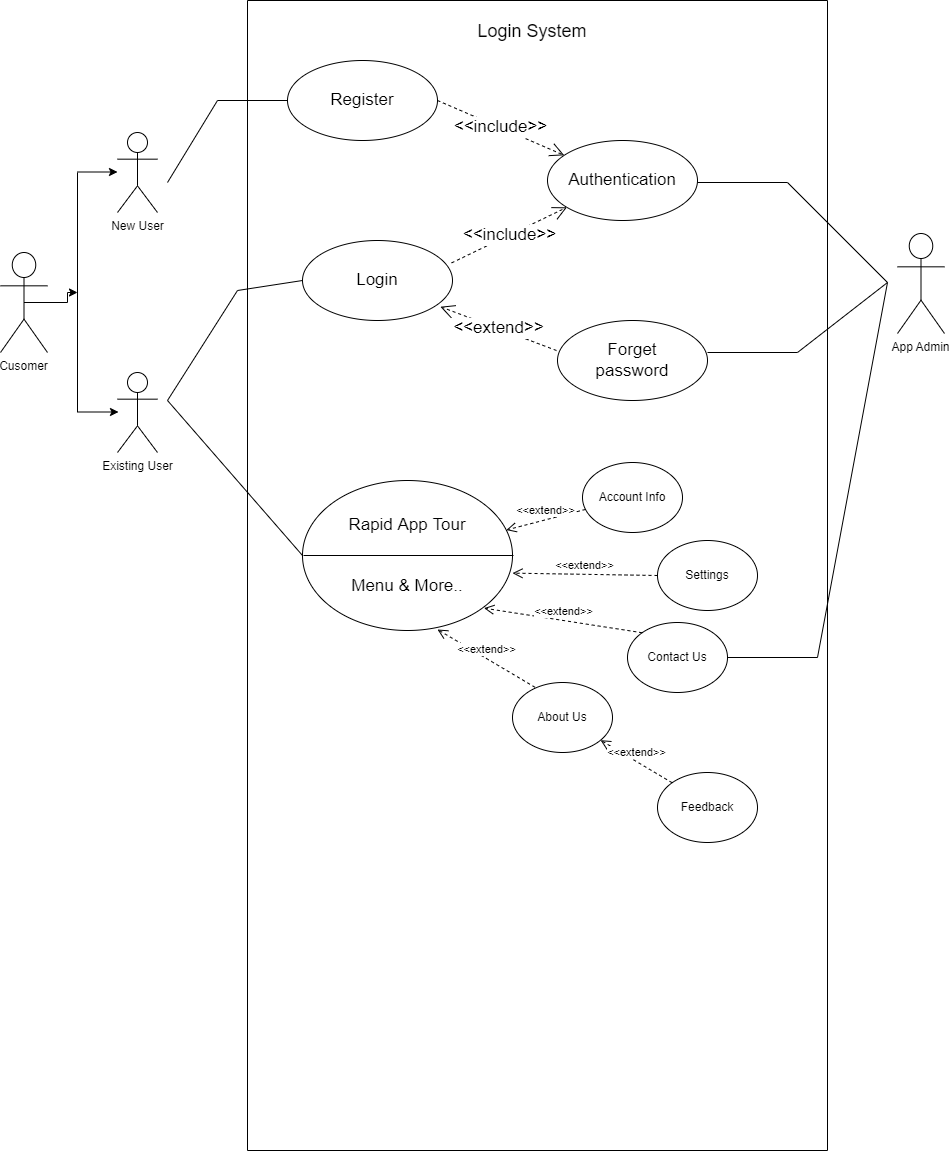

The diagram above was exported from draw.io. Its source (the exported page's mxGraphModel, read from the mxfile embedded in the PNG):
<mxGraphModel dx="677" dy="1432" grid="1" gridSize="10" guides="1" tooltips="1" connect="1" arrows="1" fold="1" page="1" pageScale="1" pageWidth="850" pageHeight="1100" math="0" shadow="0">
  <root>
    <mxCell id="0" />
    <mxCell id="1" parent="0" />
    <mxCell id="NtRGN47YQRYzibgpyGAU-9" style="edgeStyle=orthogonalEdgeStyle;rounded=0;orthogonalLoop=1;jettySize=auto;html=1;exitX=0.5;exitY=0.5;exitDx=0;exitDy=0;exitPerimeter=0;" parent="1" source="NtRGN47YQRYzibgpyGAU-1" edge="1">
      <mxGeometry relative="1" as="geometry">
        <mxPoint x="80" y="280" as="targetPoint" />
      </mxGeometry>
    </mxCell>
    <mxCell id="NtRGN47YQRYzibgpyGAU-1" value="Cusomer" style="shape=umlActor;verticalLabelPosition=bottom;verticalAlign=top;outlineConnect=0;" parent="1" vertex="1">
      <mxGeometry x="3" y="240" width="47" height="100" as="geometry" />
    </mxCell>
    <mxCell id="NtRGN47YQRYzibgpyGAU-2" value="New User" style="shape=umlActor;verticalLabelPosition=bottom;verticalAlign=top;html=1;outlineConnect=0;" parent="1" vertex="1">
      <mxGeometry x="120" y="120" width="40" height="80" as="geometry" />
    </mxCell>
    <mxCell id="NtRGN47YQRYzibgpyGAU-3" value="Existing User" style="shape=umlActor;verticalLabelPosition=bottom;verticalAlign=top;html=1;outlineConnect=0;" parent="1" vertex="1">
      <mxGeometry x="120" y="360" width="40" height="80" as="geometry" />
    </mxCell>
    <mxCell id="NtRGN47YQRYzibgpyGAU-6" value="" style="endArrow=none;html=1;rounded=0;" parent="1" edge="1">
      <mxGeometry width="50" height="50" relative="1" as="geometry">
        <mxPoint x="80" y="400" as="sourcePoint" />
        <mxPoint x="80" y="160" as="targetPoint" />
      </mxGeometry>
    </mxCell>
    <mxCell id="NtRGN47YQRYzibgpyGAU-10" value="" style="endArrow=classic;html=1;rounded=0;" parent="1" edge="1">
      <mxGeometry width="50" height="50" relative="1" as="geometry">
        <mxPoint x="80" y="159.5" as="sourcePoint" />
        <mxPoint x="120" y="159.5" as="targetPoint" />
      </mxGeometry>
    </mxCell>
    <mxCell id="NtRGN47YQRYzibgpyGAU-13" value="" style="endArrow=classic;html=1;rounded=0;" parent="1" edge="1">
      <mxGeometry width="50" height="50" relative="1" as="geometry">
        <mxPoint x="81" y="399.5" as="sourcePoint" />
        <mxPoint x="121" y="399.5" as="targetPoint" />
      </mxGeometry>
    </mxCell>
    <mxCell id="NtRGN47YQRYzibgpyGAU-15" value="" style="swimlane;whiteSpace=wrap;html=1;align=center;startSize=0;" parent="1" vertex="1">
      <mxGeometry x="250" y="-12" width="580" height="1150" as="geometry" />
    </mxCell>
    <mxCell id="NtRGN47YQRYzibgpyGAU-16" value="Register" style="ellipse;whiteSpace=wrap;html=1;fontSize=17;" parent="NtRGN47YQRYzibgpyGAU-15" vertex="1">
      <mxGeometry x="40" y="60" width="150" height="80" as="geometry" />
    </mxCell>
    <mxCell id="NtRGN47YQRYzibgpyGAU-17" value="Login" style="ellipse;whiteSpace=wrap;html=1;fontSize=17;" parent="NtRGN47YQRYzibgpyGAU-15" vertex="1">
      <mxGeometry x="55" y="240" width="150" height="80" as="geometry" />
    </mxCell>
    <mxCell id="NtRGN47YQRYzibgpyGAU-18" value="Authentication" style="ellipse;whiteSpace=wrap;html=1;fontSize=17;" parent="NtRGN47YQRYzibgpyGAU-15" vertex="1">
      <mxGeometry x="300" y="140" width="150" height="80" as="geometry" />
    </mxCell>
    <mxCell id="NtRGN47YQRYzibgpyGAU-22" value="Forget&lt;br&gt;password" style="ellipse;whiteSpace=wrap;html=1;fontSize=17;" parent="NtRGN47YQRYzibgpyGAU-15" vertex="1">
      <mxGeometry x="310" y="320" width="150" height="80" as="geometry" />
    </mxCell>
    <mxCell id="NtRGN47YQRYzibgpyGAU-23" value="&amp;lt;&amp;lt;include&amp;gt;&amp;gt;" style="endArrow=open;endSize=12;dashed=1;html=1;rounded=0;fontSize=17;exitX=0.994;exitY=0.28;exitDx=0;exitDy=0;exitPerimeter=0;" parent="NtRGN47YQRYzibgpyGAU-15" source="NtRGN47YQRYzibgpyGAU-17" target="NtRGN47YQRYzibgpyGAU-18" edge="1">
      <mxGeometry width="160" relative="1" as="geometry">
        <mxPoint x="190" y="270" as="sourcePoint" />
        <mxPoint x="350" y="270" as="targetPoint" />
      </mxGeometry>
    </mxCell>
    <mxCell id="NtRGN47YQRYzibgpyGAU-24" value="&amp;lt;&amp;lt;include&amp;gt;&amp;gt;" style="endArrow=open;endSize=12;dashed=1;html=1;rounded=0;fontSize=17;exitX=1;exitY=0.5;exitDx=0;exitDy=0;" parent="NtRGN47YQRYzibgpyGAU-15" source="NtRGN47YQRYzibgpyGAU-16" target="NtRGN47YQRYzibgpyGAU-18" edge="1">
      <mxGeometry width="160" relative="1" as="geometry">
        <mxPoint x="200" y="90" as="sourcePoint" />
        <mxPoint x="305.22989690721886" y="40.00412371133922" as="targetPoint" />
      </mxGeometry>
    </mxCell>
    <mxCell id="NtRGN47YQRYzibgpyGAU-25" value="&amp;lt;&amp;lt;extend&amp;gt;&amp;gt;" style="endArrow=open;endSize=12;dashed=1;html=1;rounded=0;fontSize=17;entryX=0.926;entryY=0.828;entryDx=0;entryDy=0;entryPerimeter=0;" parent="NtRGN47YQRYzibgpyGAU-15" edge="1">
      <mxGeometry width="160" relative="1" as="geometry">
        <mxPoint x="309" y="350" as="sourcePoint" />
        <mxPoint x="192.9000000000001" y="306.24" as="targetPoint" />
      </mxGeometry>
    </mxCell>
    <mxCell id="NtRGN47YQRYzibgpyGAU-31" value="" style="endArrow=none;html=1;rounded=0;fontSize=17;" parent="NtRGN47YQRYzibgpyGAU-15" edge="1">
      <mxGeometry width="50" height="50" relative="1" as="geometry">
        <mxPoint x="-80" y="182" as="sourcePoint" />
        <mxPoint x="40" y="100" as="targetPoint" />
        <Array as="points">
          <mxPoint x="-30" y="100" />
        </Array>
      </mxGeometry>
    </mxCell>
    <mxCell id="NtRGN47YQRYzibgpyGAU-42" value="" style="endArrow=none;html=1;rounded=0;fontSize=17;exitX=0;exitY=0.5;exitDx=0;exitDy=0;" parent="NtRGN47YQRYzibgpyGAU-15" edge="1" source="NtRGN47YQRYzibgpyGAU-44">
      <mxGeometry width="50" height="50" relative="1" as="geometry">
        <mxPoint x="60" y="550" as="sourcePoint" />
        <mxPoint x="55" y="280" as="targetPoint" />
        <Array as="points">
          <mxPoint x="-80" y="400" />
          <mxPoint x="-10" y="290" />
        </Array>
      </mxGeometry>
    </mxCell>
    <mxCell id="NtRGN47YQRYzibgpyGAU-44" value="Rapid App Tour&lt;br&gt;&lt;br&gt;&lt;br&gt;Menu &amp;amp; More.." style="ellipse;whiteSpace=wrap;html=1;fontSize=17;container=1;" parent="NtRGN47YQRYzibgpyGAU-15" vertex="1">
      <mxGeometry x="55" y="480" width="210" height="150" as="geometry" />
    </mxCell>
    <mxCell id="AkzXM_KAlC4blV6uqlfE-1" value="" style="endArrow=none;html=1;rounded=0;exitX=0;exitY=0.5;exitDx=0;exitDy=0;entryX=1;entryY=0.5;entryDx=0;entryDy=0;" edge="1" parent="NtRGN47YQRYzibgpyGAU-15">
      <mxGeometry width="50" height="50" relative="1" as="geometry">
        <mxPoint x="55.99999999999909" y="555" as="sourcePoint" />
        <mxPoint x="266.0000000000009" y="555" as="targetPoint" />
      </mxGeometry>
    </mxCell>
    <mxCell id="AkzXM_KAlC4blV6uqlfE-2" value="&amp;lt;&amp;lt;extend&amp;gt;&amp;gt;" style="html=1;verticalAlign=bottom;endArrow=open;dashed=1;endSize=8;rounded=0;" edge="1" parent="NtRGN47YQRYzibgpyGAU-15" source="AkzXM_KAlC4blV6uqlfE-3" target="NtRGN47YQRYzibgpyGAU-44">
      <mxGeometry relative="1" as="geometry">
        <mxPoint x="330" y="590" as="sourcePoint" />
        <mxPoint x="280" y="574.47" as="targetPoint" />
      </mxGeometry>
    </mxCell>
    <mxCell id="AkzXM_KAlC4blV6uqlfE-3" value="Account Info" style="ellipse;whiteSpace=wrap;html=1;" vertex="1" parent="NtRGN47YQRYzibgpyGAU-15">
      <mxGeometry x="335" y="462" width="100" height="70" as="geometry" />
    </mxCell>
    <mxCell id="AkzXM_KAlC4blV6uqlfE-4" value="Settings" style="ellipse;whiteSpace=wrap;html=1;" vertex="1" parent="NtRGN47YQRYzibgpyGAU-15">
      <mxGeometry x="410" y="540" width="100" height="70" as="geometry" />
    </mxCell>
    <mxCell id="AkzXM_KAlC4blV6uqlfE-5" value="Contact Us" style="ellipse;whiteSpace=wrap;html=1;" vertex="1" parent="NtRGN47YQRYzibgpyGAU-15">
      <mxGeometry x="380" y="622" width="100" height="70" as="geometry" />
    </mxCell>
    <mxCell id="AkzXM_KAlC4blV6uqlfE-6" value="About Us" style="ellipse;whiteSpace=wrap;html=1;" vertex="1" parent="NtRGN47YQRYzibgpyGAU-15">
      <mxGeometry x="265" y="682" width="100" height="70" as="geometry" />
    </mxCell>
    <mxCell id="AkzXM_KAlC4blV6uqlfE-7" value="&amp;lt;&amp;lt;extend&amp;gt;&amp;gt;" style="html=1;verticalAlign=bottom;endArrow=open;dashed=1;endSize=8;rounded=0;exitX=0;exitY=0.5;exitDx=0;exitDy=0;" edge="1" parent="NtRGN47YQRYzibgpyGAU-15" source="AkzXM_KAlC4blV6uqlfE-4">
      <mxGeometry relative="1" as="geometry">
        <mxPoint x="344.20778953063154" y="551.9993807905968" as="sourcePoint" />
        <mxPoint x="264.99581210759106" y="572.6422550895892" as="targetPoint" />
      </mxGeometry>
    </mxCell>
    <mxCell id="AkzXM_KAlC4blV6uqlfE-8" value="&amp;lt;&amp;lt;extend&amp;gt;&amp;gt;" style="html=1;verticalAlign=bottom;endArrow=open;dashed=1;endSize=8;rounded=0;exitX=0;exitY=0;exitDx=0;exitDy=0;" edge="1" parent="NtRGN47YQRYzibgpyGAU-15" source="AkzXM_KAlC4blV6uqlfE-5">
      <mxGeometry relative="1" as="geometry">
        <mxPoint x="381.5" y="610" as="sourcePoint" />
        <mxPoint x="236.49581210759106" y="607.6422550895891" as="targetPoint" />
      </mxGeometry>
    </mxCell>
    <mxCell id="AkzXM_KAlC4blV6uqlfE-9" value="&amp;lt;&amp;lt;extend&amp;gt;&amp;gt;" style="html=1;verticalAlign=bottom;endArrow=open;dashed=1;endSize=8;rounded=0;exitX=0.226;exitY=0.069;exitDx=0;exitDy=0;exitPerimeter=0;" edge="1" parent="NtRGN47YQRYzibgpyGAU-15" source="AkzXM_KAlC4blV6uqlfE-6">
      <mxGeometry relative="1" as="geometry">
        <mxPoint x="378.1983515678189" y="673.5737362071922" as="sourcePoint" />
        <mxPoint x="189.99581210759106" y="629.0022550895891" as="targetPoint" />
      </mxGeometry>
    </mxCell>
    <mxCell id="AkzXM_KAlC4blV6uqlfE-12" value="Feedback" style="ellipse;whiteSpace=wrap;html=1;" vertex="1" parent="NtRGN47YQRYzibgpyGAU-15">
      <mxGeometry x="410" y="772" width="100" height="70" as="geometry" />
    </mxCell>
    <mxCell id="AkzXM_KAlC4blV6uqlfE-34" value="&amp;lt;&amp;lt;extend&amp;gt;&amp;gt;" style="html=1;verticalAlign=bottom;endArrow=open;dashed=1;endSize=8;rounded=0;exitX=0;exitY=0;exitDx=0;exitDy=0;" edge="1" parent="NtRGN47YQRYzibgpyGAU-15" source="AkzXM_KAlC4blV6uqlfE-12" target="AkzXM_KAlC4blV6uqlfE-6">
      <mxGeometry relative="1" as="geometry">
        <mxPoint x="441" y="774" as="sourcePoint" />
        <mxPoint x="358.99581210759106" y="728.0022550895892" as="targetPoint" />
      </mxGeometry>
    </mxCell>
    <mxCell id="AkzXM_KAlC4blV6uqlfE-36" value="" style="endArrow=none;html=1;rounded=0;" edge="1" parent="NtRGN47YQRYzibgpyGAU-15">
      <mxGeometry width="50" height="50" relative="1" as="geometry">
        <mxPoint x="450" y="182" as="sourcePoint" />
        <mxPoint x="460" y="352" as="targetPoint" />
        <Array as="points">
          <mxPoint x="540" y="182" />
          <mxPoint x="640" y="282" />
          <mxPoint x="550" y="352" />
        </Array>
      </mxGeometry>
    </mxCell>
    <mxCell id="-CfefFqt9uUu5KgeTBDS-3" value="Login System" style="text;html=1;strokeColor=none;fillColor=none;align=center;verticalAlign=middle;whiteSpace=wrap;rounded=0;fontSize=18;" vertex="1" parent="NtRGN47YQRYzibgpyGAU-15">
      <mxGeometry x="220" y="2" width="130" height="58" as="geometry" />
    </mxCell>
    <mxCell id="AkzXM_KAlC4blV6uqlfE-35" value="App Admin" style="shape=umlActor;verticalLabelPosition=bottom;verticalAlign=top;outlineConnect=0;" vertex="1" parent="1">
      <mxGeometry x="900" y="221" width="47" height="100" as="geometry" />
    </mxCell>
    <mxCell id="AkzXM_KAlC4blV6uqlfE-37" value="" style="endArrow=none;html=1;rounded=0;exitX=1;exitY=0.5;exitDx=0;exitDy=0;" edge="1" parent="1" source="AkzXM_KAlC4blV6uqlfE-5">
      <mxGeometry width="50" height="50" relative="1" as="geometry">
        <mxPoint x="840" y="370" as="sourcePoint" />
        <mxPoint x="890" y="270" as="targetPoint" />
        <Array as="points">
          <mxPoint x="820" y="645" />
        </Array>
      </mxGeometry>
    </mxCell>
  </root>
</mxGraphModel>